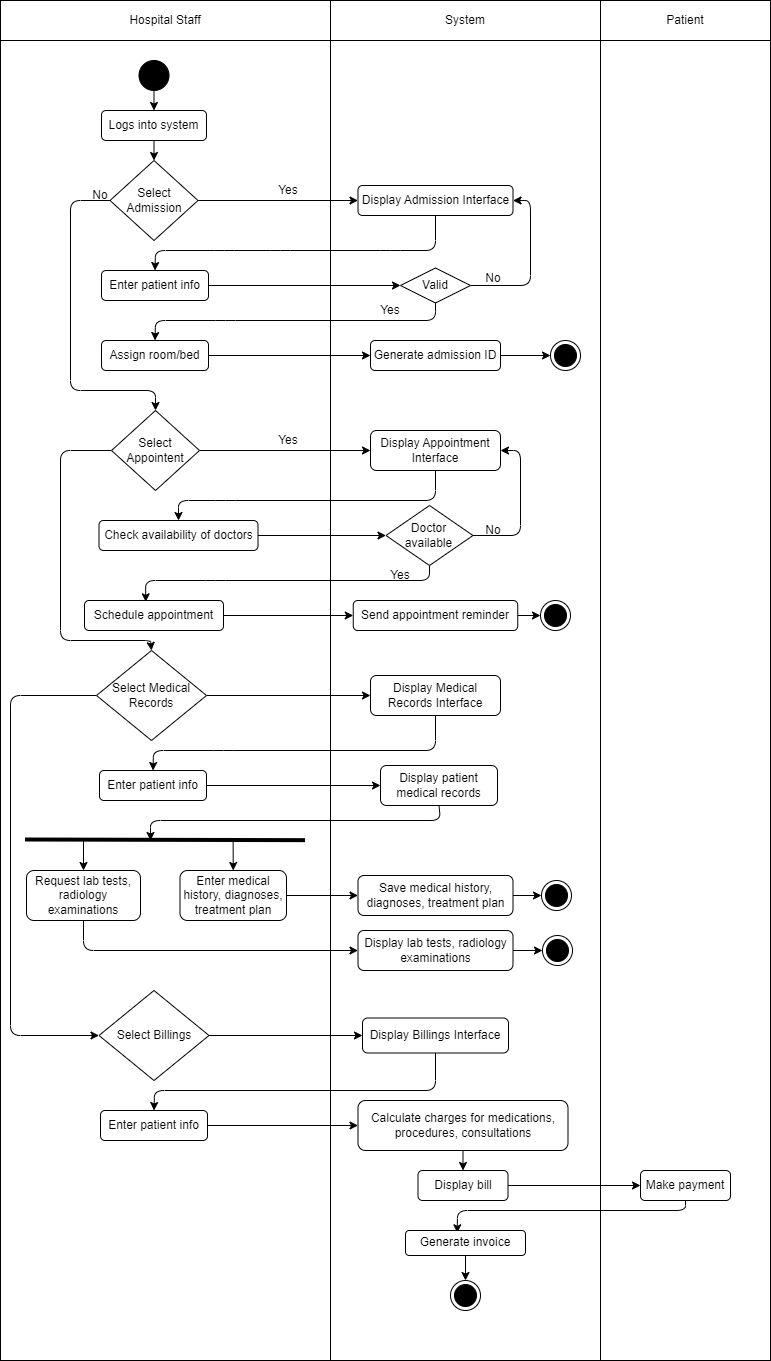

The diagram above was exported from draw.io. Its source (the exported page's mxGraphModel, read from the mxfile embedded in the PNG):
<mxGraphModel dx="678" dy="-336" grid="1" gridSize="10" guides="1" tooltips="1" connect="1" arrows="1" fold="1" page="1" pageScale="1" pageWidth="1100" pageHeight="850" math="0" shadow="0">
  <root>
    <mxCell id="0" />
    <mxCell id="1" parent="0" />
    <mxCell id="19" value="" style="rounded=0;whiteSpace=wrap;html=1;fillColor=#FFFFFF;" parent="1" vertex="1">
      <mxGeometry x="980" y="860" width="170" height="1360" as="geometry" />
    </mxCell>
    <mxCell id="16" value="" style="rounded=0;whiteSpace=wrap;html=1;fillColor=#FFFFFF;" parent="1" vertex="1">
      <mxGeometry x="710" y="860" width="270" height="1360" as="geometry" />
    </mxCell>
    <mxCell id="13" value="" style="rounded=0;whiteSpace=wrap;html=1;fillColor=#FFFFFF;" parent="1" vertex="1">
      <mxGeometry x="380" y="860" width="330" height="1360" as="geometry" />
    </mxCell>
    <mxCell id="9" style="edgeStyle=none;html=1;exitX=0.5;exitY=1;exitDx=0;exitDy=0;labelBackgroundColor=#000000;strokeWidth=1;entryX=0.5;entryY=0;entryDx=0;entryDy=0;" parent="1" source="3" target="15" edge="1">
      <mxGeometry relative="1" as="geometry">
        <mxPoint x="512.5" y="1030" as="targetPoint" />
      </mxGeometry>
    </mxCell>
    <mxCell id="3" value="Logs into system" style="rounded=1;whiteSpace=wrap;html=1;" parent="1" vertex="1">
      <mxGeometry x="481" y="970" width="105" height="30" as="geometry" />
    </mxCell>
    <mxCell id="8" style="edgeStyle=none;html=1;exitX=0.5;exitY=1;exitDx=0;exitDy=0;entryX=0.5;entryY=0;entryDx=0;entryDy=0;labelBackgroundColor=#000000;strokeWidth=1;" parent="1" source="7" target="3" edge="1">
      <mxGeometry relative="1" as="geometry" />
    </mxCell>
    <mxCell id="7" value="" style="ellipse;whiteSpace=wrap;html=1;aspect=fixed;fillColor=#000000;" parent="1" vertex="1">
      <mxGeometry x="518.5" y="920" width="30" height="30" as="geometry" />
    </mxCell>
    <mxCell id="14" value="Hospital Staff" style="rounded=0;whiteSpace=wrap;html=1;fillColor=#FFFFFF;" parent="1" vertex="1">
      <mxGeometry x="380" y="860" width="330" height="40" as="geometry" />
    </mxCell>
    <mxCell id="22" style="edgeStyle=none;html=1;exitX=1;exitY=0.5;exitDx=0;exitDy=0;entryX=0;entryY=0.5;entryDx=0;entryDy=0;labelBackgroundColor=#000000;strokeWidth=1;" parent="1" source="15" target="21" edge="1">
      <mxGeometry relative="1" as="geometry" />
    </mxCell>
    <mxCell id="43" style="edgeStyle=none;html=1;exitX=0;exitY=0.5;exitDx=0;exitDy=0;entryX=0.5;entryY=0;entryDx=0;entryDy=0;labelBackgroundColor=#000000;strokeWidth=1;" parent="1" source="15" target="42" edge="1">
      <mxGeometry relative="1" as="geometry">
        <Array as="points">
          <mxPoint x="450" y="1060" />
          <mxPoint x="450" y="1250" />
          <mxPoint x="535" y="1250" />
        </Array>
      </mxGeometry>
    </mxCell>
    <mxCell id="15" value="Select Admission" style="rhombus;whiteSpace=wrap;html=1;fillColor=#FFFFFF;" parent="1" vertex="1">
      <mxGeometry x="489.5" y="1020" width="88" height="80" as="geometry" />
    </mxCell>
    <mxCell id="17" value="System" style="rounded=0;whiteSpace=wrap;html=1;fillColor=#FFFFFF;" parent="1" vertex="1">
      <mxGeometry x="710" y="860" width="270" height="40" as="geometry" />
    </mxCell>
    <mxCell id="20" value="Patient" style="rounded=0;whiteSpace=wrap;html=1;fillColor=#FFFFFF;" parent="1" vertex="1">
      <mxGeometry x="980" y="860" width="170" height="40" as="geometry" />
    </mxCell>
    <mxCell id="26" style="edgeStyle=none;html=1;exitX=0.5;exitY=1;exitDx=0;exitDy=0;entryX=0.5;entryY=0;entryDx=0;entryDy=0;labelBackgroundColor=#000000;strokeWidth=1;" parent="1" source="21" target="23" edge="1">
      <mxGeometry relative="1" as="geometry">
        <Array as="points">
          <mxPoint x="815" y="1110" />
          <mxPoint x="770" y="1110" />
          <mxPoint x="660" y="1110" />
          <mxPoint x="604" y="1110" />
          <mxPoint x="535" y="1110" />
        </Array>
      </mxGeometry>
    </mxCell>
    <mxCell id="21" value="Display Admission Interface" style="rounded=1;whiteSpace=wrap;html=1;fillColor=#FFFFFF;" parent="1" vertex="1">
      <mxGeometry x="737.5" y="1045" width="155" height="30" as="geometry" />
    </mxCell>
    <mxCell id="29" style="edgeStyle=none;html=1;exitX=1;exitY=0.5;exitDx=0;exitDy=0;entryX=0;entryY=0.5;entryDx=0;entryDy=0;labelBackgroundColor=#000000;strokeWidth=1;" parent="1" source="23" target="28" edge="1">
      <mxGeometry relative="1" as="geometry" />
    </mxCell>
    <mxCell id="23" value="Enter patient info" style="rounded=1;whiteSpace=wrap;html=1;fillColor=#FFFFFF;" parent="1" vertex="1">
      <mxGeometry x="481" y="1130" width="107" height="30" as="geometry" />
    </mxCell>
    <mxCell id="32" style="edgeStyle=none;html=1;exitX=0.5;exitY=1;exitDx=0;exitDy=0;entryX=0.5;entryY=0;entryDx=0;entryDy=0;labelBackgroundColor=#000000;strokeWidth=1;" parent="1" source="28" target="30" edge="1">
      <mxGeometry relative="1" as="geometry">
        <Array as="points">
          <mxPoint x="815" y="1180" />
          <mxPoint x="605" y="1180" />
          <mxPoint x="535" y="1180" />
        </Array>
      </mxGeometry>
    </mxCell>
    <mxCell id="33" style="edgeStyle=none;html=1;exitX=1;exitY=0.5;exitDx=0;exitDy=0;entryX=1;entryY=0.5;entryDx=0;entryDy=0;labelBackgroundColor=#000000;strokeWidth=1;" parent="1" source="28" target="21" edge="1">
      <mxGeometry relative="1" as="geometry">
        <Array as="points">
          <mxPoint x="910" y="1145" />
          <mxPoint x="910" y="1060" />
        </Array>
      </mxGeometry>
    </mxCell>
    <mxCell id="28" value="Valid" style="rhombus;whiteSpace=wrap;html=1;fillColor=#FFFFFF;" parent="1" vertex="1">
      <mxGeometry x="780" y="1127.5" width="70" height="35" as="geometry" />
    </mxCell>
    <mxCell id="41" style="edgeStyle=none;html=1;exitX=1;exitY=0.5;exitDx=0;exitDy=0;entryX=0;entryY=0.5;entryDx=0;entryDy=0;labelBackgroundColor=#000000;strokeWidth=1;" parent="1" source="30" target="40" edge="1">
      <mxGeometry relative="1" as="geometry" />
    </mxCell>
    <mxCell id="30" value="Assign room/bed" style="rounded=1;whiteSpace=wrap;html=1;fillColor=#FFFFFF;" parent="1" vertex="1">
      <mxGeometry x="481" y="1200" width="107" height="30" as="geometry" />
    </mxCell>
    <mxCell id="36" value="Yes" style="text;html=1;strokeColor=none;fillColor=none;align=center;verticalAlign=middle;whiteSpace=wrap;rounded=0;" parent="1" vertex="1">
      <mxGeometry x="750" y="1160" width="40" height="20" as="geometry" />
    </mxCell>
    <mxCell id="38" value="No" style="text;html=1;strokeColor=none;fillColor=none;align=center;verticalAlign=middle;whiteSpace=wrap;rounded=0;" parent="1" vertex="1">
      <mxGeometry x="852.5" y="1127.5" width="40" height="20" as="geometry" />
    </mxCell>
    <mxCell id="39" value="Yes" style="text;html=1;strokeColor=none;fillColor=none;align=center;verticalAlign=middle;whiteSpace=wrap;rounded=0;" parent="1" vertex="1">
      <mxGeometry x="647.5" y="1040" width="40" height="20" as="geometry" />
    </mxCell>
    <mxCell id="96" style="edgeStyle=none;html=1;exitX=1;exitY=0.5;exitDx=0;exitDy=0;entryX=0;entryY=0.5;entryDx=0;entryDy=0;labelBackgroundColor=#000000;strokeWidth=1;" parent="1" source="40" target="95" edge="1">
      <mxGeometry relative="1" as="geometry" />
    </mxCell>
    <mxCell id="40" value="Generate admission ID" style="rounded=1;whiteSpace=wrap;html=1;fillColor=#FFFFFF;" parent="1" vertex="1">
      <mxGeometry x="750" y="1200" width="130" height="30" as="geometry" />
    </mxCell>
    <mxCell id="48" style="edgeStyle=none;html=1;exitX=1;exitY=0.5;exitDx=0;exitDy=0;entryX=0;entryY=0.5;entryDx=0;entryDy=0;labelBackgroundColor=#000000;strokeWidth=1;" parent="1" source="42" target="47" edge="1">
      <mxGeometry relative="1" as="geometry" />
    </mxCell>
    <mxCell id="61" style="edgeStyle=none;html=1;exitX=0;exitY=0.5;exitDx=0;exitDy=0;entryX=0.5;entryY=0;entryDx=0;entryDy=0;labelBackgroundColor=#000000;strokeWidth=1;" parent="1" source="42" target="60" edge="1">
      <mxGeometry relative="1" as="geometry">
        <Array as="points">
          <mxPoint x="440" y="1310" />
          <mxPoint x="440" y="1500" />
          <mxPoint x="530" y="1500" />
        </Array>
      </mxGeometry>
    </mxCell>
    <mxCell id="42" value="Select Appointent" style="rhombus;whiteSpace=wrap;html=1;fillColor=#FFFFFF;" parent="1" vertex="1">
      <mxGeometry x="491" y="1270" width="88" height="80" as="geometry" />
    </mxCell>
    <mxCell id="44" value="No" style="text;html=1;strokeColor=none;fillColor=none;align=center;verticalAlign=middle;whiteSpace=wrap;rounded=0;" parent="1" vertex="1">
      <mxGeometry x="460" y="1045" width="40" height="20" as="geometry" />
    </mxCell>
    <mxCell id="52" style="edgeStyle=none;html=1;exitX=1;exitY=0.5;exitDx=0;exitDy=0;entryX=0;entryY=0.5;entryDx=0;entryDy=0;labelBackgroundColor=#000000;strokeWidth=1;" parent="1" source="45" target="51" edge="1">
      <mxGeometry relative="1" as="geometry" />
    </mxCell>
    <mxCell id="45" value="Check availability of doctors" style="rounded=1;whiteSpace=wrap;html=1;fillColor=#FFFFFF;" parent="1" vertex="1">
      <mxGeometry x="478.5" y="1380" width="159" height="30" as="geometry" />
    </mxCell>
    <mxCell id="49" style="edgeStyle=none;html=1;exitX=0.5;exitY=1;exitDx=0;exitDy=0;entryX=0.5;entryY=0;entryDx=0;entryDy=0;labelBackgroundColor=#000000;strokeWidth=1;" parent="1" source="47" target="45" edge="1">
      <mxGeometry relative="1" as="geometry">
        <Array as="points">
          <mxPoint x="815" y="1360" />
          <mxPoint x="605" y="1360" />
          <mxPoint x="558" y="1360" />
        </Array>
      </mxGeometry>
    </mxCell>
    <mxCell id="47" value="Display Appointment Interface" style="rounded=1;whiteSpace=wrap;html=1;fillColor=#FFFFFF;" parent="1" vertex="1">
      <mxGeometry x="750" y="1290" width="130" height="40" as="geometry" />
    </mxCell>
    <mxCell id="50" value="Yes" style="text;html=1;strokeColor=none;fillColor=none;align=center;verticalAlign=middle;whiteSpace=wrap;rounded=0;" parent="1" vertex="1">
      <mxGeometry x="647.5" y="1290" width="40" height="20" as="geometry" />
    </mxCell>
    <mxCell id="53" style="edgeStyle=none;html=1;exitX=1;exitY=0.5;exitDx=0;exitDy=0;entryX=1;entryY=0.5;entryDx=0;entryDy=0;labelBackgroundColor=#000000;strokeWidth=1;" parent="1" source="51" target="47" edge="1">
      <mxGeometry relative="1" as="geometry">
        <Array as="points">
          <mxPoint x="900" y="1395" />
          <mxPoint x="900" y="1310" />
        </Array>
      </mxGeometry>
    </mxCell>
    <mxCell id="55" style="edgeStyle=none;html=1;exitX=0.5;exitY=1;exitDx=0;exitDy=0;entryX=0.441;entryY=0.044;entryDx=0;entryDy=0;entryPerimeter=0;labelBackgroundColor=#000000;strokeWidth=1;" parent="1" source="51" target="54" edge="1">
      <mxGeometry relative="1" as="geometry">
        <Array as="points">
          <mxPoint x="809" y="1440" />
          <mxPoint x="595" y="1440" />
          <mxPoint x="525" y="1440" />
        </Array>
      </mxGeometry>
    </mxCell>
    <mxCell id="51" value="Doctor available" style="rhombus;whiteSpace=wrap;html=1;fillColor=#FFFFFF;" parent="1" vertex="1">
      <mxGeometry x="765.5" y="1365" width="87" height="60" as="geometry" />
    </mxCell>
    <mxCell id="59" style="edgeStyle=none;html=1;exitX=1;exitY=0.5;exitDx=0;exitDy=0;entryX=0;entryY=0.5;entryDx=0;entryDy=0;labelBackgroundColor=#000000;strokeWidth=1;" parent="1" source="54" target="58" edge="1">
      <mxGeometry relative="1" as="geometry" />
    </mxCell>
    <mxCell id="54" value="Schedule appointment" style="rounded=1;whiteSpace=wrap;html=1;fillColor=#FFFFFF;" parent="1" vertex="1">
      <mxGeometry x="464" y="1460" width="139" height="30" as="geometry" />
    </mxCell>
    <mxCell id="56" value="Yes" style="text;html=1;strokeColor=none;fillColor=none;align=center;verticalAlign=middle;whiteSpace=wrap;rounded=0;" parent="1" vertex="1">
      <mxGeometry x="760" y="1425" width="40" height="20" as="geometry" />
    </mxCell>
    <mxCell id="57" value="No" style="text;html=1;strokeColor=none;fillColor=none;align=center;verticalAlign=middle;whiteSpace=wrap;rounded=0;" parent="1" vertex="1">
      <mxGeometry x="852.5" y="1380" width="40" height="20" as="geometry" />
    </mxCell>
    <mxCell id="98" style="edgeStyle=none;html=1;exitX=1;exitY=0.5;exitDx=0;exitDy=0;entryX=0;entryY=0.5;entryDx=0;entryDy=0;labelBackgroundColor=#000000;strokeWidth=1;" parent="1" source="58" target="97" edge="1">
      <mxGeometry relative="1" as="geometry" />
    </mxCell>
    <mxCell id="58" value="Send appointment reminder" style="rounded=1;whiteSpace=wrap;html=1;fillColor=#FFFFFF;" parent="1" vertex="1">
      <mxGeometry x="732.75" y="1460" width="164.5" height="30" as="geometry" />
    </mxCell>
    <mxCell id="63" style="edgeStyle=none;html=1;exitX=1;exitY=0.5;exitDx=0;exitDy=0;entryX=0;entryY=0.5;entryDx=0;entryDy=0;labelBackgroundColor=#000000;strokeWidth=1;" parent="1" source="60" target="62" edge="1">
      <mxGeometry relative="1" as="geometry" />
    </mxCell>
    <mxCell id="81" style="edgeStyle=none;html=1;exitX=0;exitY=0.5;exitDx=0;exitDy=0;entryX=0;entryY=0.5;entryDx=0;entryDy=0;labelBackgroundColor=#000000;strokeWidth=1;" parent="1" source="60" target="80" edge="1">
      <mxGeometry relative="1" as="geometry">
        <Array as="points">
          <mxPoint x="390" y="1555" />
          <mxPoint x="390" y="1895" />
        </Array>
      </mxGeometry>
    </mxCell>
    <mxCell id="60" value="Select Medical Records" style="rhombus;whiteSpace=wrap;html=1;fillColor=#FFFFFF;" parent="1" vertex="1">
      <mxGeometry x="476" y="1510" width="110" height="90" as="geometry" />
    </mxCell>
    <mxCell id="65" style="edgeStyle=none;html=1;exitX=0.5;exitY=1;exitDx=0;exitDy=0;entryX=0.5;entryY=0;entryDx=0;entryDy=0;labelBackgroundColor=#000000;strokeWidth=1;" parent="1" source="62" target="64" edge="1">
      <mxGeometry relative="1" as="geometry">
        <Array as="points">
          <mxPoint x="815" y="1610" />
          <mxPoint x="603" y="1610" />
          <mxPoint x="533" y="1610" />
        </Array>
      </mxGeometry>
    </mxCell>
    <mxCell id="62" value="Display Medical Records Interface" style="rounded=1;whiteSpace=wrap;html=1;fillColor=#FFFFFF;" parent="1" vertex="1">
      <mxGeometry x="750" y="1535" width="130" height="40" as="geometry" />
    </mxCell>
    <mxCell id="67" style="edgeStyle=none;html=1;exitX=1;exitY=0.5;exitDx=0;exitDy=0;entryX=0;entryY=0.5;entryDx=0;entryDy=0;labelBackgroundColor=#000000;strokeWidth=1;" parent="1" source="64" target="66" edge="1">
      <mxGeometry relative="1" as="geometry" />
    </mxCell>
    <mxCell id="64" value="Enter patient info" style="rounded=1;whiteSpace=wrap;html=1;fillColor=#FFFFFF;" parent="1" vertex="1">
      <mxGeometry x="479" y="1630" width="107" height="30" as="geometry" />
    </mxCell>
    <mxCell id="75" style="edgeStyle=none;html=1;exitX=0.5;exitY=1;exitDx=0;exitDy=0;labelBackgroundColor=#000000;strokeWidth=1;" parent="1" source="66" edge="1">
      <mxGeometry relative="1" as="geometry">
        <mxPoint x="530" y="1700" as="targetPoint" />
        <Array as="points">
          <mxPoint x="820" y="1680" />
          <mxPoint x="530" y="1680" />
        </Array>
      </mxGeometry>
    </mxCell>
    <mxCell id="66" value="Display patient medical records" style="rounded=1;whiteSpace=wrap;html=1;fillColor=#FFFFFF;" parent="1" vertex="1">
      <mxGeometry x="760" y="1625" width="117" height="40" as="geometry" />
    </mxCell>
    <mxCell id="71" style="edgeStyle=none;html=1;exitX=1;exitY=0.5;exitDx=0;exitDy=0;entryX=0;entryY=0.5;entryDx=0;entryDy=0;labelBackgroundColor=#000000;strokeWidth=1;" parent="1" source="68" target="70" edge="1">
      <mxGeometry relative="1" as="geometry" />
    </mxCell>
    <mxCell id="68" value="Enter medical history, diagnoses, treatment plan" style="rounded=1;whiteSpace=wrap;html=1;fillColor=#FFFFFF;" parent="1" vertex="1">
      <mxGeometry x="559.5" y="1730" width="106.5" height="50" as="geometry" />
    </mxCell>
    <mxCell id="100" style="edgeStyle=none;html=1;exitX=1;exitY=0.5;exitDx=0;exitDy=0;entryX=0;entryY=0.5;entryDx=0;entryDy=0;labelBackgroundColor=#000000;strokeWidth=1;" parent="1" source="70" target="99" edge="1">
      <mxGeometry relative="1" as="geometry" />
    </mxCell>
    <mxCell id="70" value="Save medical history, diagnoses, treatment plan" style="rounded=1;whiteSpace=wrap;html=1;fillColor=#FFFFFF;" parent="1" vertex="1">
      <mxGeometry x="737.5" y="1735" width="155" height="40" as="geometry" />
    </mxCell>
    <mxCell id="79" style="edgeStyle=none;html=1;exitX=0.5;exitY=1;exitDx=0;exitDy=0;entryX=0;entryY=0.5;entryDx=0;entryDy=0;labelBackgroundColor=#000000;strokeWidth=1;" parent="1" source="72" target="78" edge="1">
      <mxGeometry relative="1" as="geometry">
        <Array as="points">
          <mxPoint x="463" y="1810" />
        </Array>
      </mxGeometry>
    </mxCell>
    <mxCell id="72" value="Request lab tests, radiology examinations" style="rounded=1;whiteSpace=wrap;html=1;fillColor=#FFFFFF;" parent="1" vertex="1">
      <mxGeometry x="406" y="1730" width="114" height="50" as="geometry" />
    </mxCell>
    <mxCell id="74" value="" style="endArrow=none;html=1;labelBackgroundColor=#000000;strokeWidth=4;" parent="1" edge="1">
      <mxGeometry width="50" height="50" relative="1" as="geometry">
        <mxPoint x="404.5" y="1698.996748046875" as="sourcePoint" />
        <mxPoint x="684.5" y="1699.6633740234374" as="targetPoint" />
      </mxGeometry>
    </mxCell>
    <mxCell id="76" value="" style="endArrow=classic;html=1;labelBackgroundColor=#000000;strokeWidth=1;entryX=0.5;entryY=0;entryDx=0;entryDy=0;" parent="1" target="72" edge="1">
      <mxGeometry width="50" height="50" relative="1" as="geometry">
        <mxPoint x="463" y="1700" as="sourcePoint" />
        <mxPoint x="510" y="1650" as="targetPoint" />
      </mxGeometry>
    </mxCell>
    <mxCell id="77" value="" style="endArrow=classic;html=1;labelBackgroundColor=#000000;strokeWidth=1;entryX=0.5;entryY=0;entryDx=0;entryDy=0;" parent="1" target="68" edge="1">
      <mxGeometry width="50" height="50" relative="1" as="geometry">
        <mxPoint x="612.61" y="1700" as="sourcePoint" />
        <mxPoint x="612.61" y="1730" as="targetPoint" />
      </mxGeometry>
    </mxCell>
    <mxCell id="102" style="edgeStyle=none;html=1;exitX=1;exitY=0.5;exitDx=0;exitDy=0;entryX=0;entryY=0.5;entryDx=0;entryDy=0;labelBackgroundColor=#000000;strokeWidth=1;" parent="1" source="78" target="101" edge="1">
      <mxGeometry relative="1" as="geometry" />
    </mxCell>
    <mxCell id="78" value="Display lab tests, radiology examinations" style="rounded=1;whiteSpace=wrap;html=1;fillColor=#FFFFFF;" parent="1" vertex="1">
      <mxGeometry x="737.5" y="1790" width="155" height="40" as="geometry" />
    </mxCell>
    <mxCell id="83" style="edgeStyle=none;html=1;exitX=1;exitY=0.5;exitDx=0;exitDy=0;entryX=0;entryY=0.5;entryDx=0;entryDy=0;labelBackgroundColor=#000000;strokeWidth=1;" parent="1" source="80" target="82" edge="1">
      <mxGeometry relative="1" as="geometry" />
    </mxCell>
    <mxCell id="80" value="Select Billings" style="rhombus;whiteSpace=wrap;html=1;fillColor=#FFFFFF;" parent="1" vertex="1">
      <mxGeometry x="478.5" y="1850" width="110" height="90" as="geometry" />
    </mxCell>
    <mxCell id="85" style="edgeStyle=none;html=1;exitX=0.5;exitY=1;exitDx=0;exitDy=0;entryX=0.5;entryY=0;entryDx=0;entryDy=0;labelBackgroundColor=#000000;strokeWidth=1;" parent="1" source="82" target="84" edge="1">
      <mxGeometry relative="1" as="geometry">
        <Array as="points">
          <mxPoint x="815" y="1950" />
          <mxPoint x="534" y="1950" />
        </Array>
      </mxGeometry>
    </mxCell>
    <mxCell id="82" value="Display Billings Interface" style="rounded=1;whiteSpace=wrap;html=1;fillColor=#FFFFFF;" parent="1" vertex="1">
      <mxGeometry x="742" y="1877.5" width="146" height="35" as="geometry" />
    </mxCell>
    <mxCell id="88" style="edgeStyle=none;html=1;exitX=1;exitY=0.5;exitDx=0;exitDy=0;entryX=0;entryY=0.5;entryDx=0;entryDy=0;labelBackgroundColor=#000000;strokeWidth=1;" parent="1" source="84" target="86" edge="1">
      <mxGeometry relative="1" as="geometry" />
    </mxCell>
    <mxCell id="84" value="Enter patient info" style="rounded=1;whiteSpace=wrap;html=1;fillColor=#FFFFFF;" parent="1" vertex="1">
      <mxGeometry x="480" y="1970" width="107" height="30" as="geometry" />
    </mxCell>
    <mxCell id="90" style="edgeStyle=none;html=1;exitX=0.5;exitY=1;exitDx=0;exitDy=0;entryX=0.5;entryY=0;entryDx=0;entryDy=0;labelBackgroundColor=#000000;strokeWidth=1;" parent="1" source="86" target="89" edge="1">
      <mxGeometry relative="1" as="geometry" />
    </mxCell>
    <mxCell id="86" value="Calculate charges for medications, procedures, consultations" style="rounded=1;whiteSpace=wrap;html=1;fillColor=#FFFFFF;" parent="1" vertex="1">
      <mxGeometry x="737.5" y="1960" width="210" height="50" as="geometry" />
    </mxCell>
    <mxCell id="92" style="edgeStyle=none;html=1;exitX=1;exitY=0.5;exitDx=0;exitDy=0;entryX=0;entryY=0.5;entryDx=0;entryDy=0;labelBackgroundColor=#000000;strokeWidth=1;" parent="1" source="89" target="91" edge="1">
      <mxGeometry relative="1" as="geometry" />
    </mxCell>
    <mxCell id="89" value="Display bill" style="rounded=1;whiteSpace=wrap;html=1;fillColor=#FFFFFF;" parent="1" vertex="1">
      <mxGeometry x="797.5" y="2030" width="90" height="30" as="geometry" />
    </mxCell>
    <mxCell id="94" style="edgeStyle=none;html=1;exitX=0.5;exitY=1;exitDx=0;exitDy=0;entryX=0.431;entryY=0.093;entryDx=0;entryDy=0;entryPerimeter=0;labelBackgroundColor=#000000;strokeWidth=1;" parent="1" source="91" target="93" edge="1">
      <mxGeometry relative="1" as="geometry">
        <Array as="points">
          <mxPoint x="1065" y="2070" />
          <mxPoint x="837" y="2070" />
        </Array>
      </mxGeometry>
    </mxCell>
    <mxCell id="91" value="Make payment" style="rounded=1;whiteSpace=wrap;html=1;fillColor=#FFFFFF;" parent="1" vertex="1">
      <mxGeometry x="1020" y="2030" width="90" height="30" as="geometry" />
    </mxCell>
    <mxCell id="104" style="edgeStyle=none;html=1;exitX=0.5;exitY=1;exitDx=0;exitDy=0;entryX=0.5;entryY=0;entryDx=0;entryDy=0;labelBackgroundColor=#000000;strokeWidth=1;" parent="1" source="93" target="103" edge="1">
      <mxGeometry relative="1" as="geometry" />
    </mxCell>
    <mxCell id="93" value="Generate invoice" style="rounded=1;whiteSpace=wrap;html=1;fillColor=#FFFFFF;" parent="1" vertex="1">
      <mxGeometry x="785" y="2090" width="120" height="25" as="geometry" />
    </mxCell>
    <mxCell id="95" value="" style="ellipse;html=1;shape=endState;fillColor=strokeColor;" parent="1" vertex="1">
      <mxGeometry x="930" y="1200" width="30" height="30" as="geometry" />
    </mxCell>
    <mxCell id="97" value="" style="ellipse;html=1;shape=endState;fillColor=strokeColor;" parent="1" vertex="1">
      <mxGeometry x="920" y="1460" width="30" height="30" as="geometry" />
    </mxCell>
    <mxCell id="99" value="" style="ellipse;html=1;shape=endState;fillColor=strokeColor;" parent="1" vertex="1">
      <mxGeometry x="921" y="1740" width="30" height="30" as="geometry" />
    </mxCell>
    <mxCell id="101" value="" style="ellipse;html=1;shape=endState;fillColor=strokeColor;" parent="1" vertex="1">
      <mxGeometry x="922" y="1795" width="30" height="30" as="geometry" />
    </mxCell>
    <mxCell id="103" value="" style="ellipse;html=1;shape=endState;fillColor=strokeColor;" parent="1" vertex="1">
      <mxGeometry x="830" y="2140" width="30" height="30" as="geometry" />
    </mxCell>
  </root>
</mxGraphModel>